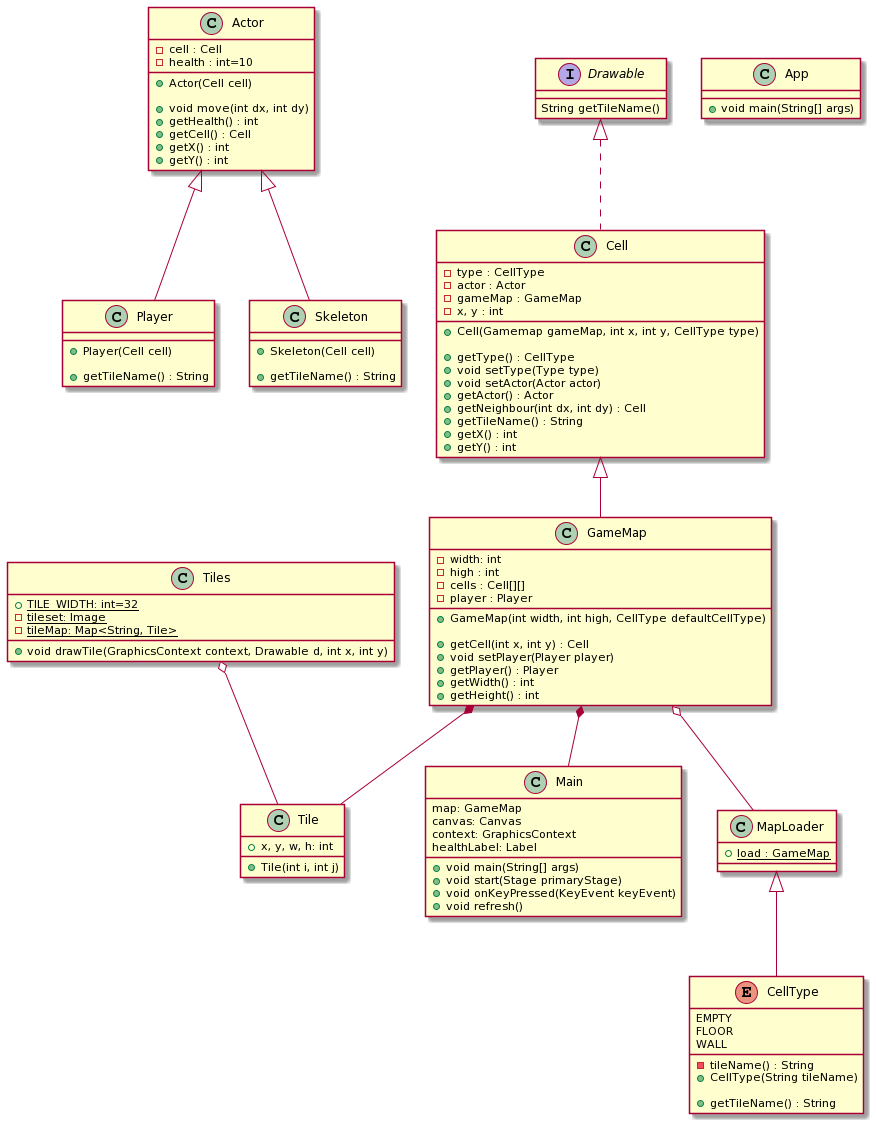

The diagram above was rendered by PlantUML. Its source (embedded in the PNG):
@startuml
class Player extends Actor
class Skeleton extends Actor
class Cell implements Drawable
Tiles o-- Tile
GameMap *-- Tile
GameMap *-- Main
GameMap o-- MapLoader
Cell <|-- GameMap
MapLoader <|-- CellType

class Actor {
    -cell : Cell
    -health : int=10

    +Actor(Cell cell)

    +void move(int dx, int dy)
    +getHealth() : int
    +getCell() : Cell
    +getX() : int
    +getY() : int
}

class Player {
    +Player(Cell cell)

    +getTileName() : String
}

class Skeleton {
    +Skeleton(Cell cell)

    +getTileName() : String
}

class Cell {
    -type : CellType
    -actor : Actor
    -gameMap : GameMap
    -x, y : int

    +Cell(Gamemap gameMap, int x, int y, CellType type)

    +getType() : CellType
    +void setType(Type type)
    +void setActor(Actor actor)
    +getActor() : Actor
    +getNeighbour(int dx, int dy) : Cell
    +getTileName() : String
    +getX() : int
    +getY() : int
}

enum CellType {
    -tileName() : String

    EMPTY
    FLOOR
    WALL

    +CellType(String tileName)

    +getTileName() : String
}

interface Drawable {
    String getTileName()
}

class GameMap {
    -width: int
    -high : int
    -cells : Cell[][]
    -player : Player

    +GameMap(int width, int high, CellType defaultCellType)

    +getCell(int x, int y) : Cell
    +void setPlayer(Player player)
    +getPlayer() : Player
    +getWidth() : int
    +getHeight() : int
}

class MapLoader {
    +{static} load : GameMap
}

class App {
    +void main(String[] args)
}

class Main {
    map: GameMap
    canvas: Canvas
    context: GraphicsContext
    healthLabel: Label

    +void main(String[] args)
    +void start(Stage primaryStage)
    +void onKeyPressed(KeyEvent keyEvent)
    +void refresh()
}

class Tiles {
    +{static} TILE_WIDTH: int=32
    -{static} tileset: Image
    -{static} tileMap: Map<String, Tile>

    +void drawTile(GraphicsContext context, Drawable d, int x, int y)
}

class Tile {
    +x, y, w, h: int

    +Tile(int i, int j)
}
@enduml